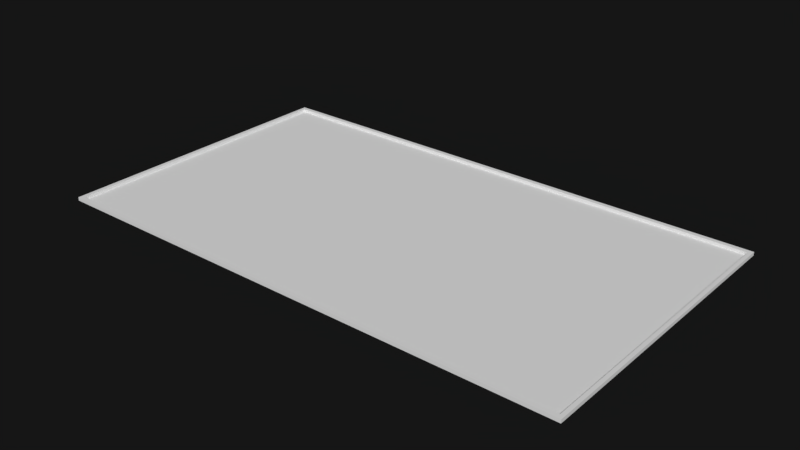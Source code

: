 # Source: frame.blend  (saved by Blender 2.93.21; exported with 4.5.12 LTS)
import bpy
from mathutils import Matrix  # noqa: F401  (used for matrix-valued properties, if any)

bpy.ops.wm.read_factory_settings(use_empty=True)
scene = bpy.context.scene
scene.name = 'Scene'

# ---- collections
col_master = bpy.data.collections.new('Master'); scene.collection.children.link(col_master)
col_normal = bpy.data.collections.new('Normal'); scene.collection.children.link(col_normal)
col_mirror = bpy.data.collections.new('Mirror'); scene.collection.children.link(col_mirror)
col_unused = bpy.data.collections.new('Unused'); scene.collection.children.link(col_unused)

# ---- world
world_world = bpy.data.worlds.new('World'); scene.world = world_world
world_world.color = (0.007782, 0.007782, 0.007782)
world_world.use_sun_shadow = False
world_world.sun_shadow_jitter_overblur = 0.0
world_world.cycles.sampling_method = 'MANUAL'

# ---- meshes
me_plane = bpy.data.meshes.new('Plane')
me_plane.from_pydata([(-1.995, -1.122, 0.0), (1.995, -1.122, 0.0), (-1.995, 1.122, 0.0), (1.995, 1.122, 0.0), (-2.025, -1.155, 0.0), (2.025, -1.155, 0.0), (-2.025, 1.155, 0.0), (2.025, 1.155, 0.0), (-1.995, -1.122, -0.02256), (1.995, -1.122, -0.02256), (-1.995, 1.122, -0.02256), (1.995, 1.122, -0.02256), (-2.025, -1.155, -0.02585), (2.025, -1.155, -0.02585), (-2.025, 1.155, -0.02585), (2.025, 1.155, -0.02585)], [], [(2, 10, 11, 3), (5, 13, 15, 7), (3, 7, 6, 2), (0, 4, 5, 1), (1, 5, 7, 3), (2, 6, 4, 0), (1, 9, 8, 0), (3, 11, 9, 1), (0, 8, 10, 2), (6, 14, 12, 4), (7, 15, 14, 6), (4, 12, 13, 5)])
_uv = me_plane.uv_layers.new(name='UVMap')
_uv.uv.foreach_set('vector', [0.5634, 0.01128, 0.5607, 0.01402, 0.5607, 0.9861, 0.5634, 0.9889, 0.003242, 0.9967, 8.162e-05, 0.9999, 0.5746, 0.9995, 0.5715, 0.9963, 0.5634, 0.9889, 0.5715, 0.9963, 0.5715, 0.003846, 0.5634, 0.01128, 0.01128, 0.01099, 0.003237, 0.003406, 0.003242, 0.9967, 0.01128, 0.9891, 0.01128, 0.9891, 0.003242, 0.9967, 0.5715, 0.9963, 0.5634, 0.9889, 0.5634, 0.01128, 0.5715, 0.003846, 0.003237, 0.003406, 0.01128, 0.01099, 0.01128, 0.9891, 0.01399, 0.9863, 0.01399, 0.01387, 0.01128, 0.01099, 0.5634, 0.9889, 0.5607, 0.9861, 0.01399, 0.9863, 0.01128, 0.9891, 0.01128, 0.01099, 0.01399, 0.01387, 0.5607, 0.01402, 0.5634, 0.01128, 0.5715, 0.003846, 0.5746, 0.0006581, 7.579e-05, 7.579e-05, 0.003237, 0.003406, 0.5715, 0.9963, 0.5746, 0.9995, 0.5746, 0.0006581, 0.5715, 0.003846, 0.003237, 0.003406, 7.579e-05, 7.579e-05, 8.162e-05, 0.9999, 0.003242, 0.9967])
me_plane.use_remesh_fix_poles = True
me_plane.use_remesh_preserve_attributes = False
me_plane.update()
me_plane_001 = bpy.data.meshes.new('Plane.001')
me_plane_001.from_pydata([(-1.995, -1.122, -0.02256), (1.995, -1.122, -0.02256), (-1.995, 1.122, -0.02256), (1.995, 1.122, -0.02256)], [], [(0, 1, 3, 2)])
_uv = me_plane_001.uv_layers.new(name='UVMap')
_uv.uv.foreach_set('vector', [0.0, 0.0, 1.0, 0.0, 1.0, 1.0, 0.0, 1.0])
me_plane_001.use_remesh_fix_poles = True
me_plane_001.use_remesh_preserve_attributes = False
me_plane_001.update()

# ---- objects
ob_plane = bpy.data.objects.new('Plane', me_plane)
ob_plane_001 = bpy.data.objects.new('Plane.001', me_plane_001)

# ---- transforms, parenting, visibility, modifiers, constraints
ob_plane.location = (0.0, 0.0, 0.0)
ob_plane_001.location = (0.0, 0.0, 0.0)

# ---- collection membership
col_master.objects.link(ob_plane)
col_master.objects.link(ob_plane_001)

# ---- scene / render settings (as saved in the file)
scene.frame_start = 1; scene.frame_end = 250; scene.frame_set(1)
scene.render.engine = 'BLENDER_EEVEE_NEXT'
scene.render.resolution_percentage = 50
scene.render.dither_intensity = 0.0
scene.cycles.use_denoising = False
scene.cycles.samples = 128
scene.cycles.sampling_pattern = 'TABULATED_SOBOL'
scene.cycles.use_adaptive_sampling = False
scene.cycles.use_light_tree = False
scene.cycles.blur_glossy = 0.0
scene.cycles.sample_clamp_indirect = 0.0
scene.eevee.use_taa_reprojection = False
scene.view_settings.view_transform = 'Standard'
bpy.context.view_layer.update()

# ---- added for rendering (the .blend has no active camera and no usable light): camera, sun
cam_auto = bpy.data.cameras.new('AutoCamera')
cam_auto.lens = 50.0
cam_auto.sensor_width = 36.0
cam_auto.clip_end = 1000.0
ob_auto_camera = bpy.data.objects.new('AutoCamera', cam_auto)
scene.collection.objects.link(ob_auto_camera)
ob_auto_camera.location = (4.31412, -5.17695, 3.43837)
ob_auto_camera.rotation_euler = (1.09748, -7.21219e-08, 0.694738)
scene.camera = ob_auto_camera
light_auto_sun = bpy.data.lights.new('AutoSun', 'SUN')
light_auto_sun.energy = 3.0
light_auto_sun.angle = 0.0523599
ob_auto_sun = bpy.data.objects.new('AutoSun', light_auto_sun)
scene.collection.objects.link(ob_auto_sun)
ob_auto_sun.rotation_euler = (0.872665, 0.174533, 0.523599)
bpy.context.view_layer.update()
